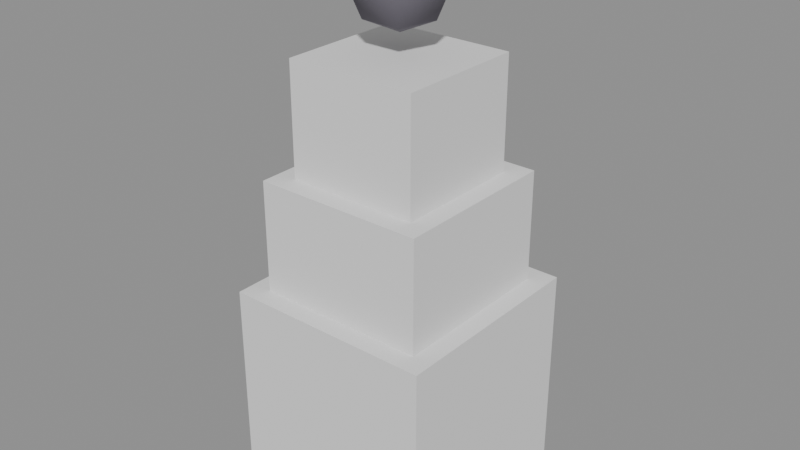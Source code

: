 # Source: prop-cairn.blend  (saved by Blender 5.3.31; exported with 4.5.12 LTS)
import bpy
from mathutils import Matrix  # noqa: F401  (used for matrix-valued properties, if any)

bpy.ops.wm.read_factory_settings(use_empty=True)
scene = bpy.context.scene
scene.name = 'Scene'

# ---- collections
col_solids = bpy.data.collections.new('solids'); scene.collection.children.link(col_solids)

# ---- materials (node trees are filled in below, after node groups)
mat_6a6670 = bpy.data.materials.new('#6a6670')
mat_6a6670.use_backface_culling = True
mat_6a6670.diffuse_color = (0.1441, 0.1329, 0.162, 1.0)

# ---- material node trees
mat_6a6670.use_nodes = True; mat_6a6670.node_tree.nodes.clear()
_N = mat_6a6670.node_tree.nodes; _L = mat_6a6670.node_tree.links
n0 = _N.new('ShaderNodeBsdfPrincipled'); n0.name = 'Principled BSDF'; n0.location = (-200, 100)
n0.inputs[0].default_value = (0.1441, 0.1329, 0.162, 1.0)
n0.inputs[2].default_value = 0.9
n0.inputs[10].default_value = 0.005
n1 = _N.new('ShaderNodeOutputMaterial'); n1.name = 'Material Output'; n1.location = (200, 100)
_L.new(n0.outputs[0], n1.inputs[0])
n1.is_active_output = True

# ---- meshes
me_00__6a6670_r110 = bpy.data.meshes.new('00_#6a6670_r110')
me_00__6a6670_r110.from_pydata([(0.0, 1.399e-08, 0.57), (0.0, 0.2263, 0.4763), (0.0, 0.32, 0.25), (0.0, 0.2263, 0.02373), (0.0, -1.399e-08, -0.07), (0.1528, -0.2103, 0.65), (0.2152, 0.06992, 0.4763), (0.3043, 0.09889, 0.25), (0.2152, 0.06992, 0.02373), (0.1081, -0.1487, 0.8338), (0.0, 1.136e-08, 0.91), (0.133, -0.1831, 0.4763), (0.1881, -0.2589, 0.25), (0.133, -0.1831, 0.02373), (0.1176, -0.1618, 1.05), (0.1748, 0.05681, 0.8338), (-0.133, -0.1831, 0.4763), (-0.1881, -0.2589, 0.25), (-0.133, -0.1831, 0.02373), (0.2473, 0.08034, 0.65), (0.1748, 0.05681, 0.4662), (-0.2152, 0.06992, 0.4763), (-0.3043, 0.09889, 0.25), (-0.2152, 0.06992, 0.02373), (0.0, -1.136e-08, 0.39), (0.08313, -0.1144, 1.191), (0.0, 0.1838, 0.4662), (0.0, 0.26, 0.65), (0.0, 0.1838, 0.8338), (0.0, 8.742e-09, 1.25), (0.1081, -0.1487, 0.4662), (0.08229, -0.1133, 1.45), (-0.1528, -0.2103, 0.65), (-0.1081, -0.1487, 0.8338), (0.1345, 0.0437, 1.191), (-0.1081, -0.1487, 0.4662), (0.1902, 0.0618, 1.05), (-0.2473, 0.08034, 0.65), (-0.1748, 0.05681, 0.8338), (0.1345, 0.0437, 0.9086), (-0.1748, 0.05681, 0.4662), (0.0, -8.742e-09, 0.85), (0.05819, -0.08009, 1.549), (0.0, 0.1414, 0.9086), (0.0, 6.12e-09, 1.59), (0.0, 0.1414, 1.191), (0.08313, -0.1144, 0.9086), (0.09415, 0.03059, 1.549), (-0.1176, -0.1618, 1.05), (-0.08313, -0.1144, 1.191), (0.1331, 0.04326, 1.45), (-0.08313, -0.1144, 0.9086), (0.09415, 0.03059, 1.351), (-0.1902, 0.0618, 1.05), (-0.1345, 0.0437, 1.191), (0.0, -6.12e-09, 1.31), (-0.1345, 0.0437, 0.9086), (2.235e-08, 0.2, 1.05), (0.0, 0.09899, 1.351), (0.0, 0.14, 1.45), (0.0, 0.09899, 1.549), (0.05819, -0.08009, 1.351), (-0.08229, -0.1133, 1.45), (-0.05819, -0.08009, 1.549), (-0.05819, -0.08009, 1.351), (-0.1331, 0.04326, 1.45), (-0.09415, 0.03059, 1.549), (-0.09415, 0.03059, 1.351)], [], [(3, 2, 7, 8), (1, 0, 6), (4, 3, 8), (2, 1, 6, 7), (8, 7, 12, 13), (6, 0, 11), (4, 8, 13), (7, 6, 11, 12), (13, 12, 17, 18), (11, 0, 16), (4, 13, 18), (12, 11, 16, 17), (18, 17, 22, 23), (16, 0, 21), (4, 18, 23), (17, 16, 21, 22), (23, 22, 2, 3), (21, 0, 1), (4, 23, 3), (22, 21, 1, 2), (28, 10, 15), (26, 27, 19, 20), (27, 28, 15, 19), (24, 26, 20), (15, 10, 9), (24, 20, 30), (19, 15, 9, 5), (20, 19, 5, 30), (9, 10, 33), (24, 30, 35), (5, 9, 33, 32), (30, 5, 32, 35), (32, 33, 38, 37), (24, 35, 40), (35, 32, 37, 40), (33, 10, 38), (24, 40, 26), (37, 38, 28, 27), (38, 10, 28), (40, 37, 27, 26), (45, 29, 34), (43, 57, 36, 39), (57, 45, 34, 36), (41, 43, 39), (41, 39, 46), (36, 34, 25, 14), (39, 36, 14, 46), (34, 29, 25), (25, 29, 49), (41, 46, 51), (14, 25, 49, 48), (46, 14, 48, 51), (48, 49, 54, 53), (41, 51, 56), (49, 29, 54), (51, 48, 53, 56), (41, 56, 43), (53, 54, 45, 57), (54, 29, 45), (56, 53, 57, 43), (60, 44, 47), (55, 58, 52), (59, 60, 47, 50), (58, 59, 50, 52), (52, 50, 31, 61), (47, 44, 42), (55, 52, 61), (50, 47, 42, 31), (61, 31, 62, 64), (42, 44, 63), (31, 42, 63, 62), (55, 61, 64), (64, 62, 65, 67), (55, 64, 67), (63, 44, 66), (62, 63, 66, 65), (67, 65, 59, 58), (66, 44, 60), (55, 67, 58), (65, 66, 60, 59)])
me_00__6a6670_r110.polygons.foreach_set('use_smooth', [True] * 80)
me_00__6a6670_r110.materials.append(mat_6a6670)
me_00__6a6670_r110.update()
me_solid = bpy.data.meshes.new('solid')
me_solid.from_pydata([(-0.5, -0.5, -0.5), (-0.5, -0.5, 0.5), (-0.5, 0.5, -0.5), (-0.5, 0.5, 0.5), (0.5, -0.5, -0.5), (0.5, -0.5, 0.5), (0.5, 0.5, -0.5), (0.5, 0.5, 0.5)], [], [(0, 1, 3, 2), (2, 3, 7, 6), (6, 7, 5, 4), (4, 5, 1, 0), (2, 6, 4, 0), (7, 3, 1, 5)])
me_solid.update()

# ---- objects
ob_00__6a6670_r110 = bpy.data.objects.new('00_#6a6670_r110', me_00__6a6670_r110)
ob_solid = bpy.data.objects.new('solid', me_solid)
ob_solid_001 = bpy.data.objects.new('solid.001', me_solid)
ob_solid_002 = bpy.data.objects.new('solid.002', me_solid)

# ---- transforms, parenting, visibility, modifiers, constraints
ob_00__6a6670_r110.location = (0.0, 0.0, 0.0)
ob_solid.location = (0.0, 0.0, 0.25)
ob_solid.rotation_euler = (1.571, -0.0, 0.0)
ob_solid.scale = (0.64, 0.64, 0.64)
ob_solid.display_type = 'WIRE'
ob_solid_001.location = (0.0, 0.0, 0.65)
ob_solid_001.rotation_euler = (1.571, -0.0, 0.0)
ob_solid_001.scale = (0.52, 0.52, 0.52)
ob_solid_001.display_type = 'WIRE'
ob_solid_002.location = (0.0, 0.0, 1.05)
ob_solid_002.rotation_euler = (1.571, -0.0, 0.0)
ob_solid_002.scale = (0.4, 0.4, 0.4)
ob_solid_002.display_type = 'WIRE'

# ---- collection membership
scene.collection.objects.link(ob_00__6a6670_r110)
col_solids.objects.link(ob_solid)
col_solids.objects.link(ob_solid_001)
col_solids.objects.link(ob_solid_002)

# ---- scene / render settings (as saved in the file)
scene.frame_start = 1; scene.frame_end = 250; scene.frame_set(1)
scene.render.engine = 'BLENDER_EEVEE_NEXT'
scene.render.bake_bias = 0.0
scene.render.bake_samples = 0
scene.render.compositor_device = 'GPU'
scene.eevee.use_volume_custom_range = False
scene.eevee.fast_gi_thickness_near = 0.1
scene.eevee.fast_gi_thickness_far = 0.0
scene.eevee.ray_tracing_options.screen_trace_thickness = 0.1
bpy.context.view_layer.update()

# ---- added for rendering (the .blend has no active camera and no usable light): camera, sun + grey world if the file has none
cam_auto = bpy.data.cameras.new('AutoCamera')
cam_auto.lens = 50.0
cam_auto.sensor_width = 36.0
cam_auto.clip_end = 1000.0
ob_auto_camera = bpy.data.objects.new('AutoCamera', cam_auto)
scene.collection.objects.link(ob_auto_camera)
ob_auto_camera.location = (1.74934, -2.0992, 2.15947)
ob_auto_camera.rotation_euler = (1.09748, -7.21219e-08, 0.694738)
scene.camera = ob_auto_camera
light_auto_sun = bpy.data.lights.new('AutoSun', 'SUN')
light_auto_sun.energy = 3.0
light_auto_sun.angle = 0.0523599
ob_auto_sun = bpy.data.objects.new('AutoSun', light_auto_sun)
scene.collection.objects.link(ob_auto_sun)
ob_auto_sun.rotation_euler = (0.872665, 0.174533, 0.523599)
if scene.world is None:
    world_auto = bpy.data.worlds.new('AutoWorld')
    world_auto.color = (0.3, 0.3, 0.3)
    scene.world = world_auto
bpy.context.view_layer.update()
